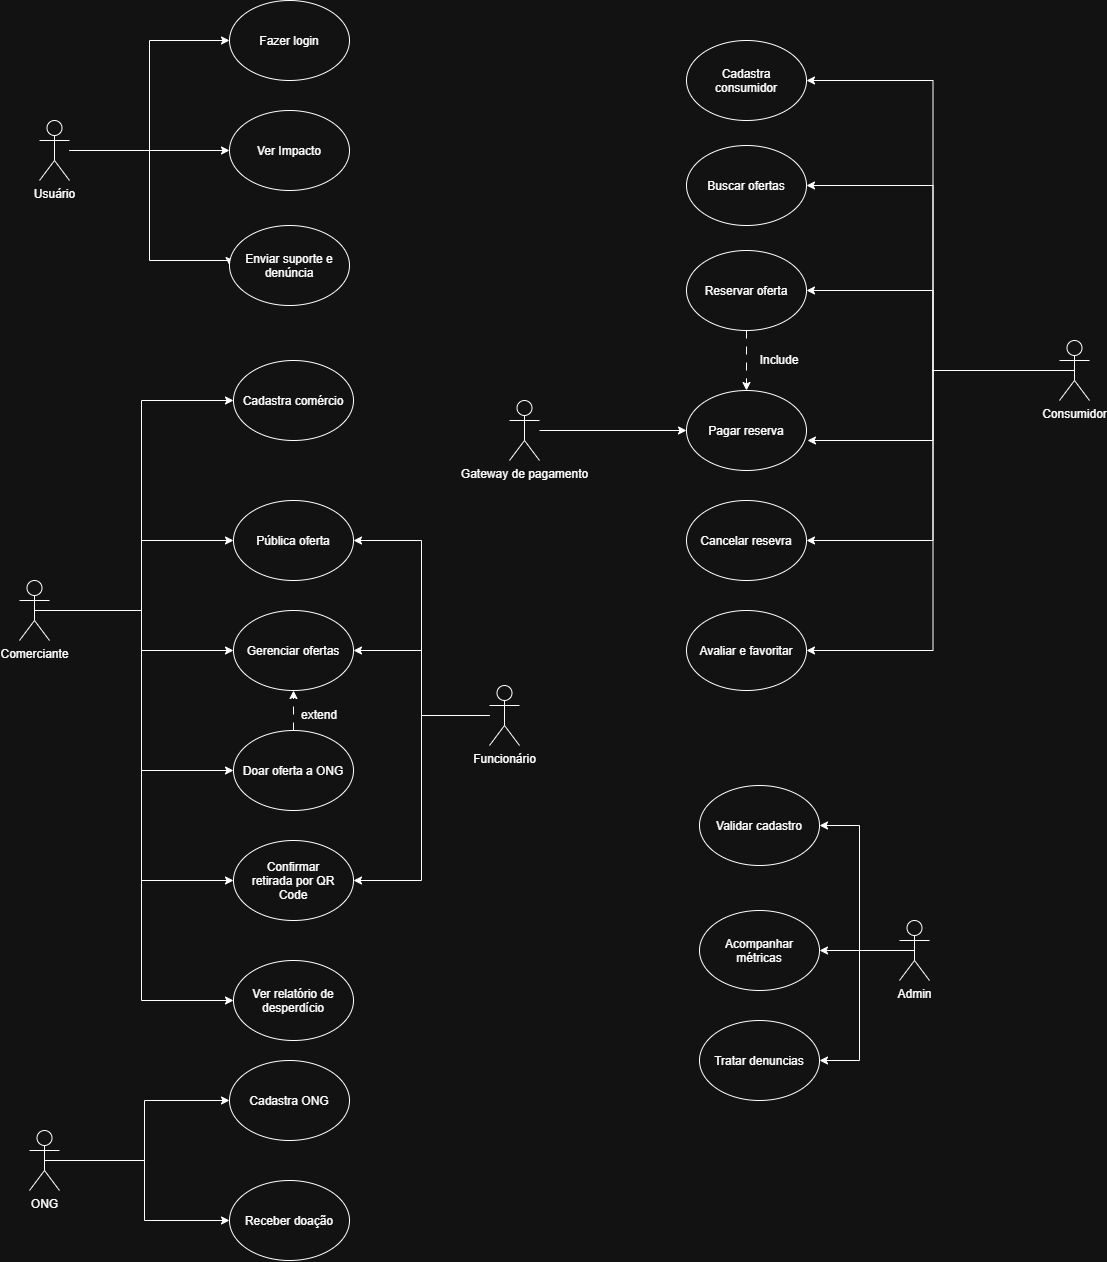

The diagram above was exported from draw.io. Its source (the exported page's mxGraphModel, read from the mxfile embedded in the PNG):
<mxGraphModel dx="2038" dy="2299" grid="1" gridSize="10" guides="1" tooltips="1" connect="1" arrows="1" fold="1" page="1" pageScale="1" pageWidth="827" pageHeight="1169" math="0" shadow="0">
  <root>
    <mxCell id="0" />
    <mxCell id="1" parent="0" />
    <mxCell id="Gb6TPlgJcVn-zdKwDbbk-2" edge="1" parent="1" source="Gb6TPlgJcVn-zdKwDbbk-4" style="edgeStyle=orthogonalEdgeStyle;rounded=0;orthogonalLoop=1;jettySize=auto;html=1;exitX=0.5;exitY=0.5;exitDx=0;exitDy=0;exitPerimeter=0;entryX=0;entryY=0.5;entryDx=0;entryDy=0;defaultLabelBackgroundColor=page;" target="Gb6TPlgJcVn-zdKwDbbk-7">
      <mxGeometry relative="1" x="0.0043" as="geometry" />
    </mxCell>
    <mxCell id="Gb6TPlgJcVn-zdKwDbbk-38" edge="1" parent="1" source="Gb6TPlgJcVn-zdKwDbbk-4" style="edgeStyle=orthogonalEdgeStyle;rounded=0;orthogonalLoop=1;jettySize=auto;html=1;entryX=0;entryY=0.5;entryDx=0;entryDy=0;defaultLabelBackgroundColor=page;labelPadding=0 4;" target="Gb6TPlgJcVn-zdKwDbbk-13">
      <mxGeometry relative="1" as="geometry" />
    </mxCell>
    <mxCell id="Gb6TPlgJcVn-zdKwDbbk-41" edge="1" parent="1" source="Gb6TPlgJcVn-zdKwDbbk-4" style="edgeStyle=orthogonalEdgeStyle;rounded=0;orthogonalLoop=1;jettySize=auto;html=1;entryX=0;entryY=0.5;entryDx=0;entryDy=0;defaultLabelBackgroundColor=page;labelPadding=0 4;" target="Gb6TPlgJcVn-zdKwDbbk-39">
      <mxGeometry relative="1" as="geometry" />
    </mxCell>
    <mxCell id="Gb6TPlgJcVn-zdKwDbbk-42" edge="1" parent="1" source="Gb6TPlgJcVn-zdKwDbbk-4" style="edgeStyle=orthogonalEdgeStyle;rounded=0;orthogonalLoop=1;jettySize=auto;html=1;entryX=0;entryY=0.5;entryDx=0;entryDy=0;defaultLabelBackgroundColor=page;labelPadding=0 4;" target="Gb6TPlgJcVn-zdKwDbbk-40">
      <mxGeometry relative="1" as="geometry" />
    </mxCell>
    <mxCell id="Gb6TPlgJcVn-zdKwDbbk-57" edge="1" parent="1" source="Gb6TPlgJcVn-zdKwDbbk-4" style="edgeStyle=orthogonalEdgeStyle;rounded=0;orthogonalLoop=1;jettySize=auto;html=1;entryX=0;entryY=0.5;entryDx=0;entryDy=0;defaultLabelBackgroundColor=page;labelPadding=0 4;" target="Gb6TPlgJcVn-zdKwDbbk-6">
      <mxGeometry relative="1" as="geometry" />
    </mxCell>
    <mxCell id="a1DORT1xtznT8D4ODV1S-4" edge="1" parent="1" source="Gb6TPlgJcVn-zdKwDbbk-4" style="edgeStyle=orthogonalEdgeStyle;rounded=0;orthogonalLoop=1;jettySize=auto;html=1;entryX=0;entryY=0.5;entryDx=0;entryDy=0;defaultLabelBackgroundColor=page;labelPadding=0 4;" target="Gb6TPlgJcVn-zdKwDbbk-8">
      <mxGeometry relative="1" as="geometry" />
    </mxCell>
    <mxCell id="Gb6TPlgJcVn-zdKwDbbk-4" parent="1" style="shape=umlActor;verticalLabelPosition=bottom;verticalAlign=top;html=1;outlineConnect=0;labelPerimeter=1;" value="Comerciante" vertex="1">
      <mxGeometry height="60" width="30" x="80" y="420" as="geometry" />
    </mxCell>
    <mxCell id="Gb6TPlgJcVn-zdKwDbbk-6" parent="1" style="ellipse;whiteSpace=wrap;html=1;shapeInside=1;" value="Cadastra comércio" vertex="1">
      <mxGeometry height="80" width="120" x="294" y="200" as="geometry" />
    </mxCell>
    <mxCell id="Gb6TPlgJcVn-zdKwDbbk-7" parent="1" style="ellipse;whiteSpace=wrap;html=1;shapeInside=1;" value="Pública oferta" vertex="1">
      <mxGeometry height="80" width="120" x="294" y="340" as="geometry" />
    </mxCell>
    <mxCell id="Gb6TPlgJcVn-zdKwDbbk-8" parent="1" style="ellipse;whiteSpace=wrap;html=1;shapeInside=1;" value="Gerenciar ofertas" vertex="1">
      <mxGeometry height="80" width="120" x="294" y="450" as="geometry" />
    </mxCell>
    <mxCell id="Gb6TPlgJcVn-zdKwDbbk-10" edge="1" parent="1" source="Gb6TPlgJcVn-zdKwDbbk-11" style="edgeStyle=orthogonalEdgeStyle;rounded=0;orthogonalLoop=1;jettySize=auto;html=1;exitX=0.5;exitY=0.5;exitDx=0;exitDy=0;exitPerimeter=0;entryX=0;entryY=0.5;entryDx=0;entryDy=0;defaultLabelBackgroundColor=page;" target="Gb6TPlgJcVn-zdKwDbbk-14">
      <mxGeometry relative="1" as="geometry" />
    </mxCell>
    <mxCell id="Gb6TPlgJcVn-zdKwDbbk-44" edge="1" parent="1" source="Gb6TPlgJcVn-zdKwDbbk-11" style="edgeStyle=orthogonalEdgeStyle;rounded=0;orthogonalLoop=1;jettySize=auto;html=1;entryX=0;entryY=0.5;entryDx=0;entryDy=0;defaultLabelBackgroundColor=page;labelPadding=0 4;" target="Gb6TPlgJcVn-zdKwDbbk-43">
      <mxGeometry relative="1" as="geometry" />
    </mxCell>
    <mxCell id="Gb6TPlgJcVn-zdKwDbbk-11" parent="1" style="shape=umlActor;verticalLabelPosition=bottom;verticalAlign=top;html=1;outlineConnect=0;labelPerimeter=1;" value="ONG" vertex="1">
      <mxGeometry height="60" width="30" x="90" y="970" as="geometry" />
    </mxCell>
    <mxCell id="Gb6TPlgJcVn-zdKwDbbk-12" edge="1" parent="1" source="Gb6TPlgJcVn-zdKwDbbk-13" style="edgeStyle=orthogonalEdgeStyle;rounded=0;orthogonalLoop=1;jettySize=auto;html=1;entryX=0.5;entryY=1;entryDx=0;entryDy=0;defaultLabelBackgroundColor=page;flowAnimation=1;fontFamily=Helvetica;" target="Gb6TPlgJcVn-zdKwDbbk-8">
      <mxGeometry relative="1" as="geometry" />
    </mxCell>
    <mxCell id="Gb6TPlgJcVn-zdKwDbbk-13" parent="1" style="ellipse;whiteSpace=wrap;html=1;shapeInside=1;" value="Doar oferta a ONG" vertex="1">
      <mxGeometry height="80" width="120" x="294" y="570" as="geometry" />
    </mxCell>
    <mxCell id="Gb6TPlgJcVn-zdKwDbbk-14" parent="1" style="ellipse;whiteSpace=wrap;html=1;shapeInside=1;" value="Receber doação" vertex="1">
      <mxGeometry height="80" width="120" x="290" y="1020" as="geometry" />
    </mxCell>
    <mxCell id="Gb6TPlgJcVn-zdKwDbbk-15" parent="1" style="text;html=1;whiteSpace=wrap;strokeColor=none;fillColor=none;align=center;verticalAlign=middle;rounded=0;rotation=0;" value="extend" vertex="1">
      <mxGeometry height="30" width="40" x="360" y="540" as="geometry" />
    </mxCell>
    <mxCell id="Gb6TPlgJcVn-zdKwDbbk-16" edge="1" parent="1" source="Gb6TPlgJcVn-zdKwDbbk-18" style="edgeStyle=orthogonalEdgeStyle;rounded=0;orthogonalLoop=1;jettySize=auto;html=1;exitX=0.5;exitY=0.5;exitDx=0;exitDy=0;exitPerimeter=0;entryX=1;entryY=0.5;entryDx=0;entryDy=0;defaultLabelBackgroundColor=page;" target="Gb6TPlgJcVn-zdKwDbbk-21">
      <mxGeometry relative="1" as="geometry" />
    </mxCell>
    <mxCell id="Gb6TPlgJcVn-zdKwDbbk-17" edge="1" parent="1" source="Gb6TPlgJcVn-zdKwDbbk-18" style="edgeStyle=orthogonalEdgeStyle;rounded=0;orthogonalLoop=1;jettySize=auto;html=1;exitX=0.5;exitY=0.5;exitDx=0;exitDy=0;exitPerimeter=0;entryX=1;entryY=0.5;entryDx=0;entryDy=0;defaultLabelBackgroundColor=page;" target="Gb6TPlgJcVn-zdKwDbbk-19">
      <mxGeometry relative="1" as="geometry" />
    </mxCell>
    <mxCell id="Gb6TPlgJcVn-zdKwDbbk-47" edge="1" parent="1" source="Gb6TPlgJcVn-zdKwDbbk-18" style="edgeStyle=orthogonalEdgeStyle;rounded=0;orthogonalLoop=1;jettySize=auto;html=1;entryX=1;entryY=0.5;entryDx=0;entryDy=0;defaultLabelBackgroundColor=page;labelPadding=0 4;" target="Gb6TPlgJcVn-zdKwDbbk-45">
      <mxGeometry relative="1" as="geometry" />
    </mxCell>
    <mxCell id="Gb6TPlgJcVn-zdKwDbbk-51" edge="1" parent="1" source="Gb6TPlgJcVn-zdKwDbbk-18" style="edgeStyle=orthogonalEdgeStyle;rounded=0;orthogonalLoop=1;jettySize=auto;html=1;entryX=1;entryY=0.5;entryDx=0;entryDy=0;defaultLabelBackgroundColor=page;labelPadding=0 4;" target="Gb6TPlgJcVn-zdKwDbbk-48">
      <mxGeometry relative="1" as="geometry" />
    </mxCell>
    <mxCell id="Gb6TPlgJcVn-zdKwDbbk-52" edge="1" parent="1" source="Gb6TPlgJcVn-zdKwDbbk-18" style="edgeStyle=orthogonalEdgeStyle;rounded=0;orthogonalLoop=1;jettySize=auto;html=1;entryX=1;entryY=0.5;entryDx=0;entryDy=0;defaultLabelBackgroundColor=page;labelPadding=0 4;" target="Gb6TPlgJcVn-zdKwDbbk-49">
      <mxGeometry relative="1" as="geometry" />
    </mxCell>
    <mxCell id="Gb6TPlgJcVn-zdKwDbbk-18" parent="1" style="shape=umlActor;verticalLabelPosition=bottom;verticalAlign=top;html=1;outlineConnect=0;labelPerimeter=1;" value="Consumidor" vertex="1">
      <mxGeometry height="60" width="30" x="1120" y="180" as="geometry" />
    </mxCell>
    <mxCell id="Gb6TPlgJcVn-zdKwDbbk-19" parent="1" style="ellipse;whiteSpace=wrap;html=1;shapeInside=1;" value="Buscar ofertas" vertex="1">
      <mxGeometry height="80" width="120" x="747" y="-15" as="geometry" />
    </mxCell>
    <mxCell id="Gb6TPlgJcVn-zdKwDbbk-20" edge="1" parent="1" source="Gb6TPlgJcVn-zdKwDbbk-21" style="edgeStyle=orthogonalEdgeStyle;rounded=0;orthogonalLoop=1;jettySize=auto;html=1;exitX=0.5;exitY=1;exitDx=0;exitDy=0;defaultLabelBackgroundColor=page;flowAnimation=1;" target="Gb6TPlgJcVn-zdKwDbbk-22">
      <mxGeometry relative="1" as="geometry" />
    </mxCell>
    <mxCell id="Gb6TPlgJcVn-zdKwDbbk-21" parent="1" style="ellipse;whiteSpace=wrap;html=1;shapeInside=1;" value="Reservar oferta" vertex="1">
      <mxGeometry height="80" width="120" x="747" y="90" as="geometry" />
    </mxCell>
    <mxCell id="Gb6TPlgJcVn-zdKwDbbk-22" parent="1" style="ellipse;whiteSpace=wrap;html=1;shapeInside=1;" value="Pagar reserva" vertex="1">
      <mxGeometry height="80" width="120" x="747" y="230" as="geometry" />
    </mxCell>
    <mxCell id="Gb6TPlgJcVn-zdKwDbbk-25" edge="1" parent="1" source="Gb6TPlgJcVn-zdKwDbbk-27" style="edgeStyle=orthogonalEdgeStyle;rounded=0;orthogonalLoop=1;jettySize=auto;html=1;exitX=0.5;exitY=0.5;exitDx=0;exitDy=0;exitPerimeter=0;entryX=1;entryY=0.5;entryDx=0;entryDy=0;defaultLabelBackgroundColor=page;" target="Gb6TPlgJcVn-zdKwDbbk-28">
      <mxGeometry relative="1" as="geometry" />
    </mxCell>
    <mxCell id="Gb6TPlgJcVn-zdKwDbbk-26" edge="1" parent="1" source="Gb6TPlgJcVn-zdKwDbbk-27" style="edgeStyle=orthogonalEdgeStyle;rounded=0;orthogonalLoop=1;jettySize=auto;html=1;exitX=0.5;exitY=0.5;exitDx=0;exitDy=0;exitPerimeter=0;entryX=1;entryY=0.5;entryDx=0;entryDy=0;defaultLabelBackgroundColor=page;" target="Gb6TPlgJcVn-zdKwDbbk-29">
      <mxGeometry relative="1" as="geometry" />
    </mxCell>
    <mxCell id="Gb6TPlgJcVn-zdKwDbbk-59" edge="1" parent="1" source="Gb6TPlgJcVn-zdKwDbbk-27" style="edgeStyle=orthogonalEdgeStyle;rounded=0;orthogonalLoop=1;jettySize=auto;html=1;entryX=1;entryY=0.5;entryDx=0;entryDy=0;defaultLabelBackgroundColor=page;labelPadding=0 4;" target="Gb6TPlgJcVn-zdKwDbbk-58">
      <mxGeometry relative="1" as="geometry" />
    </mxCell>
    <mxCell id="Gb6TPlgJcVn-zdKwDbbk-27" parent="1" style="shape=umlActor;verticalLabelPosition=bottom;verticalAlign=top;html=1;outlineConnect=0;labelPerimeter=1;" value="Admin" vertex="1">
      <mxGeometry height="60" width="30" x="960" y="760" as="geometry" />
    </mxCell>
    <mxCell id="Gb6TPlgJcVn-zdKwDbbk-28" parent="1" style="ellipse;whiteSpace=wrap;html=1;shapeInside=1;" value="Validar cadastro" vertex="1">
      <mxGeometry height="80" width="120" x="760" y="625" as="geometry" />
    </mxCell>
    <mxCell id="Gb6TPlgJcVn-zdKwDbbk-29" parent="1" style="ellipse;whiteSpace=wrap;html=1;shapeInside=1;" value="Acompanhar métricas" vertex="1">
      <mxGeometry height="80" width="120" x="760" y="750" as="geometry" />
    </mxCell>
    <mxCell id="Gb6TPlgJcVn-zdKwDbbk-30" parent="1" style="text;html=1;whiteSpace=wrap;strokeColor=none;fillColor=none;align=center;verticalAlign=middle;rounded=0;rotation=0;" value="Include" vertex="1">
      <mxGeometry height="30" width="40" x="820" y="185" as="geometry" />
    </mxCell>
    <mxCell id="Gb6TPlgJcVn-zdKwDbbk-35" edge="1" parent="1" source="Gb6TPlgJcVn-zdKwDbbk-31" style="edgeStyle=orthogonalEdgeStyle;rounded=0;orthogonalLoop=1;jettySize=auto;html=1;entryX=0;entryY=0.5;entryDx=0;entryDy=0;defaultLabelBackgroundColor=page;labelPadding=0 4;" target="Gb6TPlgJcVn-zdKwDbbk-32">
      <mxGeometry relative="1" as="geometry">
        <Array as="points">
          <mxPoint x="210" y="-10" />
          <mxPoint x="210" y="-120" />
        </Array>
      </mxGeometry>
    </mxCell>
    <mxCell id="Gb6TPlgJcVn-zdKwDbbk-36" edge="1" parent="1" source="Gb6TPlgJcVn-zdKwDbbk-31" style="edgeStyle=orthogonalEdgeStyle;rounded=0;orthogonalLoop=1;jettySize=auto;html=1;defaultLabelBackgroundColor=page;labelPadding=0 4;" target="Gb6TPlgJcVn-zdKwDbbk-33">
      <mxGeometry relative="1" as="geometry" />
    </mxCell>
    <mxCell id="Gb6TPlgJcVn-zdKwDbbk-37" edge="1" parent="1" source="Gb6TPlgJcVn-zdKwDbbk-31" style="edgeStyle=orthogonalEdgeStyle;rounded=0;orthogonalLoop=1;jettySize=auto;html=1;entryX=0;entryY=0.5;entryDx=0;entryDy=0;defaultLabelBackgroundColor=page;labelPadding=0 4;" target="Gb6TPlgJcVn-zdKwDbbk-34">
      <mxGeometry relative="1" as="geometry">
        <Array as="points">
          <mxPoint x="210" y="-10" />
          <mxPoint x="210" y="100" />
        </Array>
      </mxGeometry>
    </mxCell>
    <mxCell id="Gb6TPlgJcVn-zdKwDbbk-31" parent="1" style="shape=umlActor;verticalLabelPosition=bottom;verticalAlign=top;html=1;outlineConnect=0;labelPerimeter=1;" value="Usuário" vertex="1">
      <mxGeometry height="60" width="30" x="100" y="-40" as="geometry" />
    </mxCell>
    <mxCell id="Gb6TPlgJcVn-zdKwDbbk-32" parent="1" style="ellipse;whiteSpace=wrap;html=1;shapeInside=1;" value="Fazer login" vertex="1">
      <mxGeometry height="80" width="120" x="290" y="-160" as="geometry" />
    </mxCell>
    <mxCell id="Gb6TPlgJcVn-zdKwDbbk-33" parent="1" style="ellipse;whiteSpace=wrap;html=1;shapeInside=1;" value="Ver Impacto" vertex="1">
      <mxGeometry height="80" width="120" x="290" y="-50" as="geometry" />
    </mxCell>
    <mxCell id="Gb6TPlgJcVn-zdKwDbbk-34" parent="1" style="ellipse;whiteSpace=wrap;html=1;shapeInside=1;" value="Enviar suporte e denúncia&lt;div&gt;&lt;/div&gt;" vertex="1">
      <mxGeometry height="80" width="120" x="290" y="65" as="geometry" />
    </mxCell>
    <mxCell id="Gb6TPlgJcVn-zdKwDbbk-39" parent="1" style="ellipse;whiteSpace=wrap;html=1;shapeInside=1;" value="Confirmar retirada por QR Code" vertex="1">
      <mxGeometry height="80" width="120" x="294" y="680" as="geometry" />
    </mxCell>
    <mxCell id="Gb6TPlgJcVn-zdKwDbbk-40" parent="1" style="ellipse;whiteSpace=wrap;html=1;shapeInside=1;" value="Ver relatório de desperdício" vertex="1">
      <mxGeometry height="80" width="120" x="294" y="800" as="geometry" />
    </mxCell>
    <mxCell id="Gb6TPlgJcVn-zdKwDbbk-43" parent="1" style="ellipse;whiteSpace=wrap;html=1;shapeInside=1;" value="Cadastra ONG" vertex="1">
      <mxGeometry height="80" width="120" x="290" y="900" as="geometry" />
    </mxCell>
    <mxCell id="Gb6TPlgJcVn-zdKwDbbk-45" parent="1" style="ellipse;whiteSpace=wrap;html=1;shapeInside=1;" value="Cadastra consumidor" vertex="1">
      <mxGeometry height="80" width="120" x="747" y="-120" as="geometry" />
    </mxCell>
    <mxCell id="Gb6TPlgJcVn-zdKwDbbk-48" parent="1" style="ellipse;whiteSpace=wrap;html=1;shapeInside=1;" value="Cancelar resevra" vertex="1">
      <mxGeometry height="80" width="120" x="747" y="340" as="geometry" />
    </mxCell>
    <mxCell id="Gb6TPlgJcVn-zdKwDbbk-49" parent="1" style="ellipse;whiteSpace=wrap;html=1;shapeInside=1;" value="Avaliar e favoritar" vertex="1">
      <mxGeometry height="80" width="120" x="747" y="450" as="geometry" />
    </mxCell>
    <mxCell id="Gb6TPlgJcVn-zdKwDbbk-50" edge="1" parent="1" source="Gb6TPlgJcVn-zdKwDbbk-18" style="edgeStyle=orthogonalEdgeStyle;rounded=0;orthogonalLoop=1;jettySize=auto;html=1;entryX=1.008;entryY=0.625;entryDx=0;entryDy=0;entryPerimeter=0;defaultLabelBackgroundColor=page;labelPadding=0 4;" target="Gb6TPlgJcVn-zdKwDbbk-22">
      <mxGeometry relative="1" as="geometry" />
    </mxCell>
    <mxCell id="Gb6TPlgJcVn-zdKwDbbk-58" parent="1" style="ellipse;whiteSpace=wrap;html=1;shapeInside=1;" value="Tratar denuncias" vertex="1">
      <mxGeometry height="80" width="120" x="760" y="860" as="geometry" />
    </mxCell>
    <mxCell id="Gb6TPlgJcVn-zdKwDbbk-64" edge="1" parent="1" source="Gb6TPlgJcVn-zdKwDbbk-63" style="edgeStyle=orthogonalEdgeStyle;rounded=0;orthogonalLoop=1;jettySize=auto;html=1;entryX=0;entryY=0.5;entryDx=0;entryDy=0;defaultLabelBackgroundColor=page;labelPadding=0 4;" target="Gb6TPlgJcVn-zdKwDbbk-22">
      <mxGeometry relative="1" as="geometry" />
    </mxCell>
    <mxCell id="Gb6TPlgJcVn-zdKwDbbk-63" parent="1" style="shape=umlActor;verticalLabelPosition=bottom;verticalAlign=top;html=1;outlineConnect=0;labelPerimeter=1;" value="Gateway de pagamento" vertex="1">
      <mxGeometry height="60" width="30" x="570" y="240" as="geometry" />
    </mxCell>
    <mxCell id="a1DORT1xtznT8D4ODV1S-9" edge="1" parent="1" source="a1DORT1xtznT8D4ODV1S-8" style="edgeStyle=orthogonalEdgeStyle;rounded=0;orthogonalLoop=1;jettySize=auto;html=1;entryX=1;entryY=0.5;entryDx=0;entryDy=0;defaultLabelBackgroundColor=page;labelPadding=0 4;" target="Gb6TPlgJcVn-zdKwDbbk-7">
      <mxGeometry relative="1" as="geometry" />
    </mxCell>
    <mxCell id="a1DORT1xtznT8D4ODV1S-10" edge="1" parent="1" source="a1DORT1xtznT8D4ODV1S-8" style="edgeStyle=orthogonalEdgeStyle;rounded=0;orthogonalLoop=1;jettySize=auto;html=1;entryX=1;entryY=0.5;entryDx=0;entryDy=0;defaultLabelBackgroundColor=page;labelPadding=0 4;" target="Gb6TPlgJcVn-zdKwDbbk-8">
      <mxGeometry relative="1" as="geometry" />
    </mxCell>
    <mxCell id="a1DORT1xtznT8D4ODV1S-11" edge="1" parent="1" source="a1DORT1xtznT8D4ODV1S-8" style="edgeStyle=orthogonalEdgeStyle;rounded=0;orthogonalLoop=1;jettySize=auto;html=1;entryX=1;entryY=0.5;entryDx=0;entryDy=0;defaultLabelBackgroundColor=page;labelPadding=0 4;" target="Gb6TPlgJcVn-zdKwDbbk-39">
      <mxGeometry relative="1" as="geometry" />
    </mxCell>
    <mxCell id="a1DORT1xtznT8D4ODV1S-8" parent="1" style="shape=umlActor;verticalLabelPosition=bottom;verticalAlign=top;html=1;outlineConnect=0;labelPerimeter=1;" value="Funcionário" vertex="1">
      <mxGeometry height="60" width="30" x="550" y="525" as="geometry" />
    </mxCell>
  </root>
</mxGraphModel>